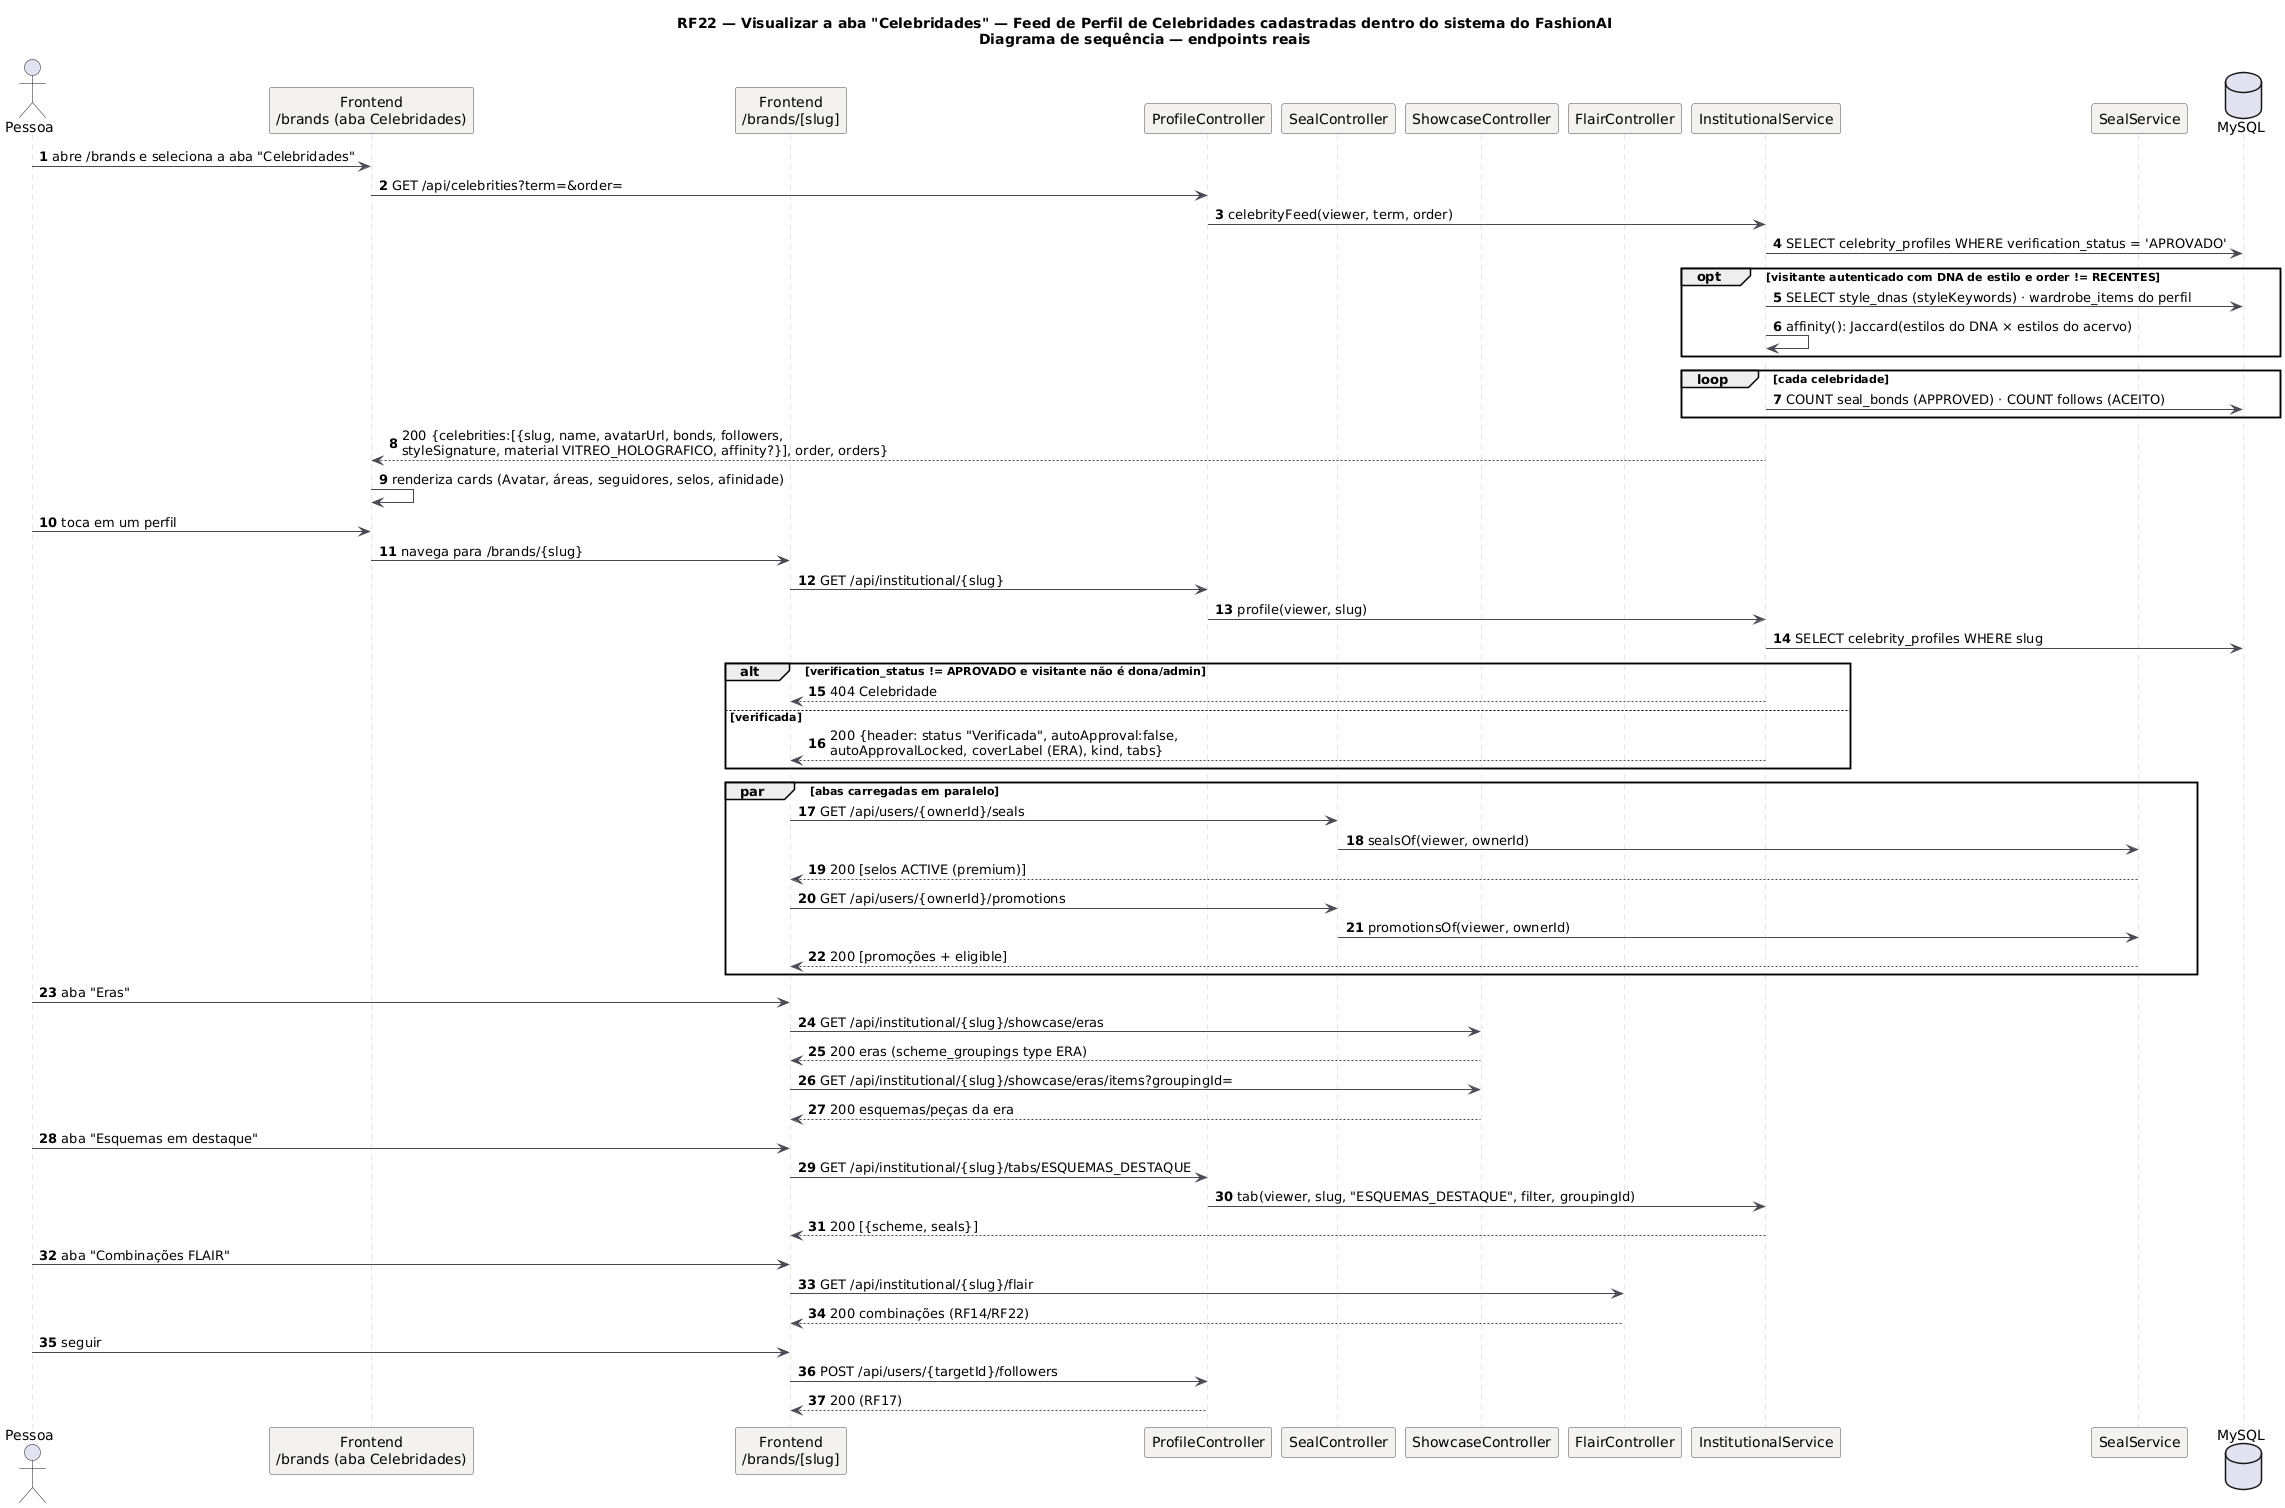

The diagram above was rendered by PlantUML. Its source (embedded in the PNG):
@startuml RF22_Sequencia
title RF22 — Visualizar a aba "Celebridades" — Feed de Perfil de Celebridades cadastradas dentro do sistema do FashionAI\nDiagrama de sequência — endpoints reais
skinparam backgroundColor #FFFFFF
skinparam sequence {
  ArrowColor #4A4852
  LifeLineBorderColor #CBC6BE
  ParticipantBackgroundColor #F4F2EF
  ParticipantBorderColor #4A4852
}
autonumber
actor "Pessoa" as U
participant "Frontend\n/brands (aba Celebridades)" as FE
participant "Frontend\n/brands/[slug]" as FE2
participant "ProfileController" as PC
participant "SealController" as SC
participant "ShowcaseController" as SH
participant "FlairController" as FC
participant "InstitutionalService" as I
participant "SealService" as S
database "MySQL" as DB
U -> FE: abre /brands e seleciona a aba "Celebridades"
FE -> PC: GET /api/celebrities?term=&order=
PC -> I: celebrityFeed(viewer, term, order)
I -> DB: SELECT celebrity_profiles WHERE verification_status = 'APROVADO'
opt visitante autenticado com DNA de estilo e order != RECENTES
  I -> DB: SELECT style_dnas (styleKeywords) · wardrobe_items do perfil
  I -> I: affinity(): Jaccard(estilos do DNA × estilos do acervo)
end
loop cada celebridade
  I -> DB: COUNT seal_bonds (APPROVED) · COUNT follows (ACEITO)
end
I --> FE: 200 {celebrities:[{slug, name, avatarUrl, bonds, followers,\nstyleSignature, material VITREO_HOLOGRAFICO, affinity?}], order, orders}
FE -> FE: renderiza cards (Avatar, áreas, seguidores, selos, afinidade)
U -> FE: toca em um perfil
FE -> FE2: navega para /brands/{slug}
FE2 -> PC: GET /api/institutional/{slug}
PC -> I: profile(viewer, slug)
I -> DB: SELECT celebrity_profiles WHERE slug
alt verification_status != APROVADO e visitante não é dona/admin
  I --> FE2: 404 Celebridade
else verificada
  I --> FE2: 200 {header: status "Verificada", autoApproval:false,\nautoApprovalLocked, coverLabel (ERA), kind, tabs}
end
par abas carregadas em paralelo
  FE2 -> SC: GET /api/users/{ownerId}/seals
  SC -> S: sealsOf(viewer, ownerId)
  S --> FE2: 200 [selos ACTIVE (premium)]
  FE2 -> SC: GET /api/users/{ownerId}/promotions
  SC -> S: promotionsOf(viewer, ownerId)
  S --> FE2: 200 [promoções + eligible]
end
U -> FE2: aba "Eras"
FE2 -> SH: GET /api/institutional/{slug}/showcase/eras
SH --> FE2: 200 eras (scheme_groupings type ERA)
FE2 -> SH: GET /api/institutional/{slug}/showcase/eras/items?groupingId=
SH --> FE2: 200 esquemas/peças da era
U -> FE2: aba "Esquemas em destaque"
FE2 -> PC: GET /api/institutional/{slug}/tabs/ESQUEMAS_DESTAQUE
PC -> I: tab(viewer, slug, "ESQUEMAS_DESTAQUE", filter, groupingId)
I --> FE2: 200 [{scheme, seals}]
U -> FE2: aba "Combinações FLAIR"
FE2 -> FC: GET /api/institutional/{slug}/flair
FC --> FE2: 200 combinações (RF14/RF22)
U -> FE2: seguir
FE2 -> PC: POST /api/users/{targetId}/followers
PC --> FE2: 200 (RF17)
@enduml